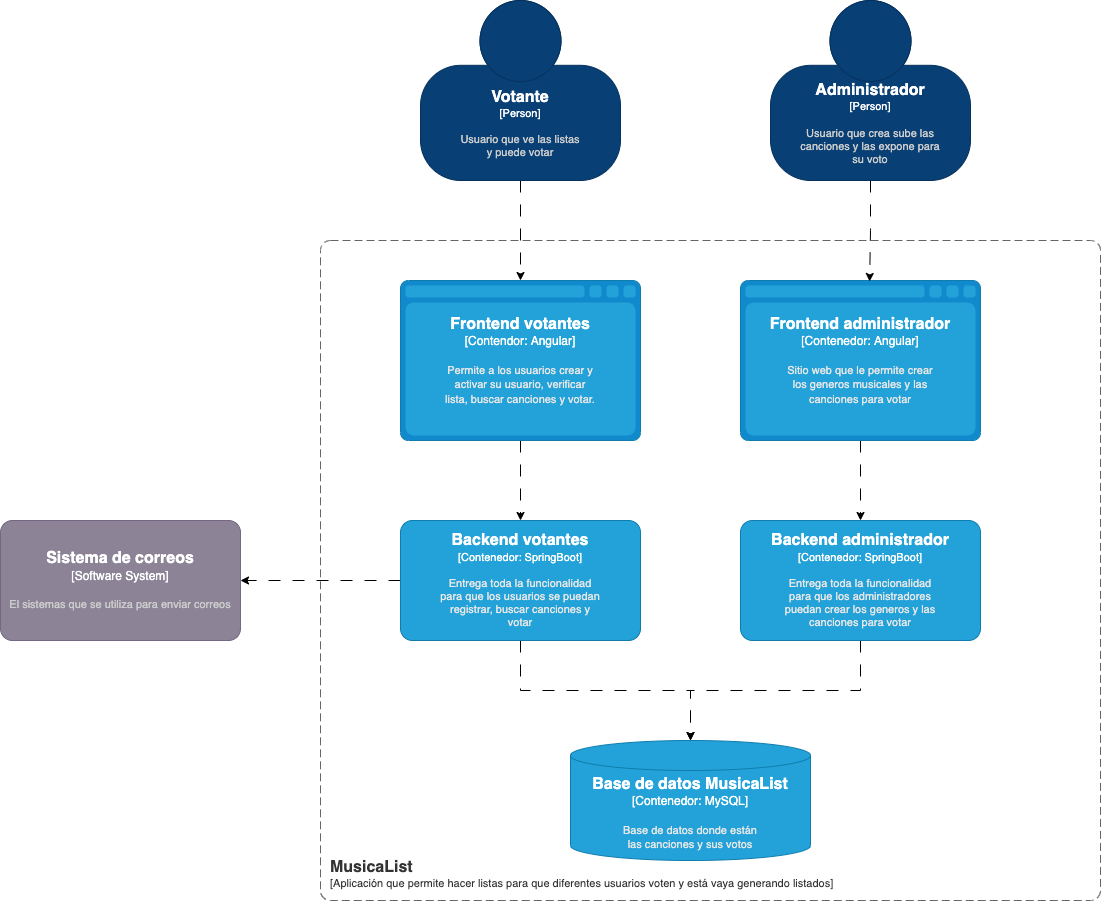

The diagram above was exported from draw.io. Its source (the exported page's mxGraphModel, read from the mxfile embedded in the PNG):
<mxGraphModel dx="1941" dy="854" grid="1" gridSize="10" guides="1" tooltips="1" connect="1" arrows="1" fold="1" page="1" pageScale="1" pageWidth="827" pageHeight="1169" math="0" shadow="0">
  <root>
    <mxCell id="0" />
    <mxCell id="1" parent="0" />
    <object placeholders="1" c4Name="MusicaList" c4Type="SystemScopeBoundary" c4Application="Aplicación que permite hacer listas para que diferentes usuarios voten y está vaya generando listados" label="&lt;font style=&quot;font-size: 16px&quot;&gt;&lt;b&gt;&lt;div style=&quot;text-align: left&quot;&gt;%c4Name%&lt;/div&gt;&lt;/b&gt;&lt;/font&gt;&lt;div style=&quot;text-align: left&quot;&gt;[%c4Application%]&lt;/div&gt;" id="jkGXg2Jj0Ow6Z-XsidBl-15">
      <mxCell style="rounded=1;fontSize=11;whiteSpace=wrap;html=1;dashed=1;arcSize=20;fillColor=none;strokeColor=#666666;fontColor=#333333;labelBackgroundColor=none;align=left;verticalAlign=bottom;labelBorderColor=none;spacingTop=0;spacing=10;dashPattern=8 4;metaEdit=1;rotatable=0;perimeter=rectanglePerimeter;noLabel=0;labelPadding=0;allowArrows=0;connectable=0;expand=0;recursiveResize=0;editable=1;pointerEvents=0;absoluteArcSize=1;points=[[0.25,0,0],[0.5,0,0],[0.75,0,0],[1,0.25,0],[1,0.5,0],[1,0.75,0],[0.75,1,0],[0.5,1,0],[0.25,1,0],[0,0.75,0],[0,0.5,0],[0,0.25,0]];" vertex="1" parent="1">
        <mxGeometry x="50" y="1160" width="780" height="660" as="geometry" />
      </mxCell>
    </object>
    <mxCell id="jkGXg2Jj0Ow6Z-XsidBl-1" style="edgeStyle=orthogonalEdgeStyle;rounded=0;orthogonalLoop=1;jettySize=auto;html=1;dashed=1;dashPattern=12 12;" edge="1" parent="1" source="jkGXg2Jj0Ow6Z-XsidBl-2" target="jkGXg2Jj0Ow6Z-XsidBl-7">
      <mxGeometry relative="1" as="geometry" />
    </mxCell>
    <object placeholders="1" c4Type="Frontend votantes" c4Container="Contendor" c4Technology="Angular" c4Description="Permite a los usuarios crear y&#10;activar su usuario, verificar&#10;lista, buscar canciones y votar." label="&lt;font style=&quot;font-size: 16px&quot;&gt;&lt;b&gt;%c4Type%&lt;/b&gt;&lt;/font&gt;&lt;div&gt;[%c4Container%:&amp;nbsp;%c4Technology%]&lt;/div&gt;&lt;br&gt;&lt;div&gt;&lt;font style=&quot;font-size: 11px&quot;&gt;&lt;font color=&quot;#E6E6E6&quot;&gt;%c4Description%&lt;/font&gt;&lt;/div&gt;" id="jkGXg2Jj0Ow6Z-XsidBl-2">
      <mxCell style="shape=mxgraph.c4.webBrowserContainer2;whiteSpace=wrap;html=1;boundedLbl=1;rounded=0;labelBackgroundColor=none;strokeColor=#118ACD;fillColor=#23A2D9;strokeColor=#118ACD;strokeColor2=#0E7DAD;fontSize=12;fontColor=#ffffff;align=center;metaEdit=1;points=[[0.5,0,0],[1,0.25,0],[1,0.5,0],[1,0.75,0],[0.5,1,0],[0,0.75,0],[0,0.5,0],[0,0.25,0]];resizable=0;" vertex="1" parent="1">
        <mxGeometry x="130" y="1200" width="240" height="160" as="geometry" />
      </mxCell>
    </object>
    <mxCell id="jkGXg2Jj0Ow6Z-XsidBl-3" style="edgeStyle=orthogonalEdgeStyle;rounded=0;orthogonalLoop=1;jettySize=auto;html=1;dashed=1;dashPattern=12 12;" edge="1" parent="1" source="jkGXg2Jj0Ow6Z-XsidBl-4" target="jkGXg2Jj0Ow6Z-XsidBl-10">
      <mxGeometry relative="1" as="geometry" />
    </mxCell>
    <object placeholders="1" c4Type="Frontend administrador" c4Container="Contenedor" c4Technology="Angular" c4Description="Sitio web que le permite crear&#10;los generos musicales y las &#10;canciones para votar" label="&lt;font style=&quot;font-size: 16px&quot;&gt;&lt;b&gt;%c4Type%&lt;/b&gt;&lt;/font&gt;&lt;div&gt;[%c4Container%:&amp;nbsp;%c4Technology%]&lt;/div&gt;&lt;br&gt;&lt;div&gt;&lt;font style=&quot;font-size: 11px&quot;&gt;&lt;font color=&quot;#E6E6E6&quot;&gt;%c4Description%&lt;/font&gt;&lt;/div&gt;" id="jkGXg2Jj0Ow6Z-XsidBl-4">
      <mxCell style="shape=mxgraph.c4.webBrowserContainer2;whiteSpace=wrap;html=1;boundedLbl=1;rounded=0;labelBackgroundColor=none;strokeColor=#118ACD;fillColor=#23A2D9;strokeColor=#118ACD;strokeColor2=#0E7DAD;fontSize=12;fontColor=#ffffff;align=center;metaEdit=1;points=[[0.5,0,0],[1,0.25,0],[1,0.5,0],[1,0.75,0],[0.5,1,0],[0,0.75,0],[0,0.5,0],[0,0.25,0]];resizable=0;" vertex="1" parent="1">
        <mxGeometry x="470" y="1200" width="240" height="160" as="geometry" />
      </mxCell>
    </object>
    <mxCell id="jkGXg2Jj0Ow6Z-XsidBl-5" style="edgeStyle=orthogonalEdgeStyle;rounded=0;orthogonalLoop=1;jettySize=auto;html=1;dashed=1;dashPattern=12 12;" edge="1" parent="1" source="jkGXg2Jj0Ow6Z-XsidBl-7" target="jkGXg2Jj0Ow6Z-XsidBl-8">
      <mxGeometry relative="1" as="geometry" />
    </mxCell>
    <mxCell id="jkGXg2Jj0Ow6Z-XsidBl-6" style="edgeStyle=orthogonalEdgeStyle;rounded=0;orthogonalLoop=1;jettySize=auto;html=1;exitX=0;exitY=0.5;exitDx=0;exitDy=0;exitPerimeter=0;dashed=1;dashPattern=12 12;" edge="1" parent="1" source="jkGXg2Jj0Ow6Z-XsidBl-7" target="jkGXg2Jj0Ow6Z-XsidBl-16">
      <mxGeometry relative="1" as="geometry" />
    </mxCell>
    <object placeholders="1" c4Name="Backend votantes" c4Type="Contenedor" c4Technology="SpringBoot" c4Description="Entrega toda la funcionalidad&#10;para que los usuarios se puedan&#10;registrar, buscar canciones y &#10;votar" label="&lt;font style=&quot;font-size: 16px&quot;&gt;&lt;b&gt;%c4Name%&lt;/b&gt;&lt;/font&gt;&lt;div&gt;[%c4Type%: %c4Technology%]&lt;/div&gt;&lt;br&gt;&lt;div&gt;&lt;font style=&quot;font-size: 11px&quot;&gt;&lt;font color=&quot;#E6E6E6&quot;&gt;%c4Description%&lt;/font&gt;&lt;/div&gt;" id="jkGXg2Jj0Ow6Z-XsidBl-7">
      <mxCell style="rounded=1;whiteSpace=wrap;html=1;fontSize=11;labelBackgroundColor=none;fillColor=#23A2D9;fontColor=#ffffff;align=center;arcSize=10;strokeColor=#0E7DAD;metaEdit=1;resizable=0;points=[[0.25,0,0],[0.5,0,0],[0.75,0,0],[1,0.25,0],[1,0.5,0],[1,0.75,0],[0.75,1,0],[0.5,1,0],[0.25,1,0],[0,0.75,0],[0,0.5,0],[0,0.25,0]];" vertex="1" parent="1">
        <mxGeometry x="130" y="1440" width="240" height="120" as="geometry" />
      </mxCell>
    </object>
    <object placeholders="1" c4Type="Base de datos MusicaList" c4Container="Contenedor" c4Technology="MySQL" c4Description="Base de datos donde están &#10;las canciones y sus votos" label="&lt;font style=&quot;font-size: 16px&quot;&gt;&lt;b&gt;%c4Type%&lt;/b&gt;&lt;/font&gt;&lt;div&gt;[%c4Container%:&amp;nbsp;%c4Technology%]&lt;/div&gt;&lt;br&gt;&lt;div&gt;&lt;font style=&quot;font-size: 11px&quot;&gt;&lt;font color=&quot;#E6E6E6&quot;&gt;%c4Description%&lt;/font&gt;&lt;/div&gt;" id="jkGXg2Jj0Ow6Z-XsidBl-8">
      <mxCell style="shape=cylinder3;size=15;whiteSpace=wrap;html=1;boundedLbl=1;rounded=0;labelBackgroundColor=none;fillColor=#23A2D9;fontSize=12;fontColor=#ffffff;align=center;strokeColor=#0E7DAD;metaEdit=1;points=[[0.5,0,0],[1,0.25,0],[1,0.5,0],[1,0.75,0],[0.5,1,0],[0,0.75,0],[0,0.5,0],[0,0.25,0]];resizable=0;" vertex="1" parent="1">
        <mxGeometry x="300" y="1660" width="240" height="120" as="geometry" />
      </mxCell>
    </object>
    <mxCell id="jkGXg2Jj0Ow6Z-XsidBl-9" style="edgeStyle=orthogonalEdgeStyle;rounded=0;orthogonalLoop=1;jettySize=auto;html=1;entryX=0.5;entryY=0;entryDx=0;entryDy=0;entryPerimeter=0;dashed=1;dashPattern=12 12;" edge="1" parent="1" source="jkGXg2Jj0Ow6Z-XsidBl-10" target="jkGXg2Jj0Ow6Z-XsidBl-8">
      <mxGeometry relative="1" as="geometry" />
    </mxCell>
    <object placeholders="1" c4Name="Backend administrador" c4Type="Contenedor" c4Technology="SpringBoot" c4Description="Entrega toda la funcionalidad&#10;para que los administradores&#10;puedan crear los generos y las&#10;canciones para votar" label="&lt;font style=&quot;font-size: 16px&quot;&gt;&lt;b&gt;%c4Name%&lt;/b&gt;&lt;/font&gt;&lt;div&gt;[%c4Type%: %c4Technology%]&lt;/div&gt;&lt;br&gt;&lt;div&gt;&lt;font style=&quot;font-size: 11px&quot;&gt;&lt;font color=&quot;#E6E6E6&quot;&gt;%c4Description%&lt;/font&gt;&lt;/div&gt;" id="jkGXg2Jj0Ow6Z-XsidBl-10">
      <mxCell style="rounded=1;whiteSpace=wrap;html=1;fontSize=11;labelBackgroundColor=none;fillColor=#23A2D9;fontColor=#ffffff;align=center;arcSize=10;strokeColor=#0E7DAD;metaEdit=1;resizable=0;points=[[0.25,0,0],[0.5,0,0],[0.75,0,0],[1,0.25,0],[1,0.5,0],[1,0.75,0],[0.75,1,0],[0.5,1,0],[0.25,1,0],[0,0.75,0],[0,0.5,0],[0,0.25,0]];" vertex="1" parent="1">
        <mxGeometry x="470" y="1440" width="240" height="120" as="geometry" />
      </mxCell>
    </object>
    <mxCell id="jkGXg2Jj0Ow6Z-XsidBl-11" style="edgeStyle=orthogonalEdgeStyle;rounded=0;orthogonalLoop=1;jettySize=auto;html=1;entryX=0.5;entryY=0;entryDx=0;entryDy=0;entryPerimeter=0;dashed=1;dashPattern=12 12;" edge="1" parent="1" source="jkGXg2Jj0Ow6Z-XsidBl-12" target="jkGXg2Jj0Ow6Z-XsidBl-2">
      <mxGeometry relative="1" as="geometry" />
    </mxCell>
    <object placeholders="1" c4Name="Votante" c4Type="Person" c4Description="Usuario que ve las listas&#10;y puede votar" label="&lt;font style=&quot;font-size: 16px&quot;&gt;&lt;b&gt;%c4Name%&lt;/b&gt;&lt;/font&gt;&lt;div&gt;[%c4Type%]&lt;/div&gt;&lt;br&gt;&lt;div&gt;&lt;font style=&quot;font-size: 11px&quot;&gt;&lt;font color=&quot;#cccccc&quot;&gt;%c4Description%&lt;/font&gt;&lt;/div&gt;" id="jkGXg2Jj0Ow6Z-XsidBl-12">
      <mxCell style="html=1;fontSize=11;dashed=0;whiteSpace=wrap;fillColor=#083F75;strokeColor=#06315C;fontColor=#ffffff;shape=mxgraph.c4.person2;align=center;metaEdit=1;points=[[0.5,0,0],[1,0.5,0],[1,0.75,0],[0.75,1,0],[0.5,1,0],[0.25,1,0],[0,0.75,0],[0,0.5,0]];resizable=0;" vertex="1" parent="1">
        <mxGeometry x="150" y="920" width="200" height="180" as="geometry" />
      </mxCell>
    </object>
    <mxCell id="jkGXg2Jj0Ow6Z-XsidBl-13" style="edgeStyle=orthogonalEdgeStyle;rounded=0;orthogonalLoop=1;jettySize=auto;html=1;entryX=0.538;entryY=0.006;entryDx=0;entryDy=0;entryPerimeter=0;dashed=1;dashPattern=12 12;" edge="1" parent="1" source="jkGXg2Jj0Ow6Z-XsidBl-14" target="jkGXg2Jj0Ow6Z-XsidBl-4">
      <mxGeometry relative="1" as="geometry" />
    </mxCell>
    <object placeholders="1" c4Name="Administrador" c4Type="Person" c4Description="Usuario que crea sube las &#10;canciones y las expone para &#10;su voto" label="&lt;font style=&quot;font-size: 16px&quot;&gt;&lt;b&gt;%c4Name%&lt;/b&gt;&lt;/font&gt;&lt;div&gt;[%c4Type%]&lt;/div&gt;&lt;br&gt;&lt;div&gt;&lt;font style=&quot;font-size: 11px&quot;&gt;&lt;font color=&quot;#cccccc&quot;&gt;%c4Description%&lt;/font&gt;&lt;/div&gt;" id="jkGXg2Jj0Ow6Z-XsidBl-14">
      <mxCell style="html=1;fontSize=11;dashed=0;whiteSpace=wrap;fillColor=#083F75;strokeColor=#06315C;fontColor=#ffffff;shape=mxgraph.c4.person2;align=center;metaEdit=1;points=[[0.5,0,0],[1,0.5,0],[1,0.75,0],[0.75,1,0],[0.5,1,0],[0.25,1,0],[0,0.75,0],[0,0.5,0]];resizable=0;" vertex="1" parent="1">
        <mxGeometry x="500" y="920" width="200" height="180" as="geometry" />
      </mxCell>
    </object>
    <object placeholders="1" c4Name="Sistema de correos" c4Type="Software System" c4Description="El sistemas que se utiliza para enviar correos" label="&lt;font style=&quot;font-size: 16px&quot;&gt;&lt;b&gt;%c4Name%&lt;/b&gt;&lt;/font&gt;&lt;div&gt;[%c4Type%]&lt;/div&gt;&lt;br&gt;&lt;div&gt;&lt;font style=&quot;font-size: 11px&quot;&gt;&lt;font color=&quot;#cccccc&quot;&gt;%c4Description%&lt;/font&gt;&lt;/div&gt;" id="jkGXg2Jj0Ow6Z-XsidBl-16">
      <mxCell style="rounded=1;whiteSpace=wrap;html=1;labelBackgroundColor=none;fillColor=#8C8496;fontColor=#ffffff;align=center;arcSize=10;strokeColor=#736782;metaEdit=1;resizable=0;points=[[0.25,0,0],[0.5,0,0],[0.75,0,0],[1,0.25,0],[1,0.5,0],[1,0.75,0],[0.75,1,0],[0.5,1,0],[0.25,1,0],[0,0.75,0],[0,0.5,0],[0,0.25,0]];" vertex="1" parent="1">
        <mxGeometry x="-270" y="1440" width="240" height="120" as="geometry" />
      </mxCell>
    </object>
  </root>
</mxGraphModel>